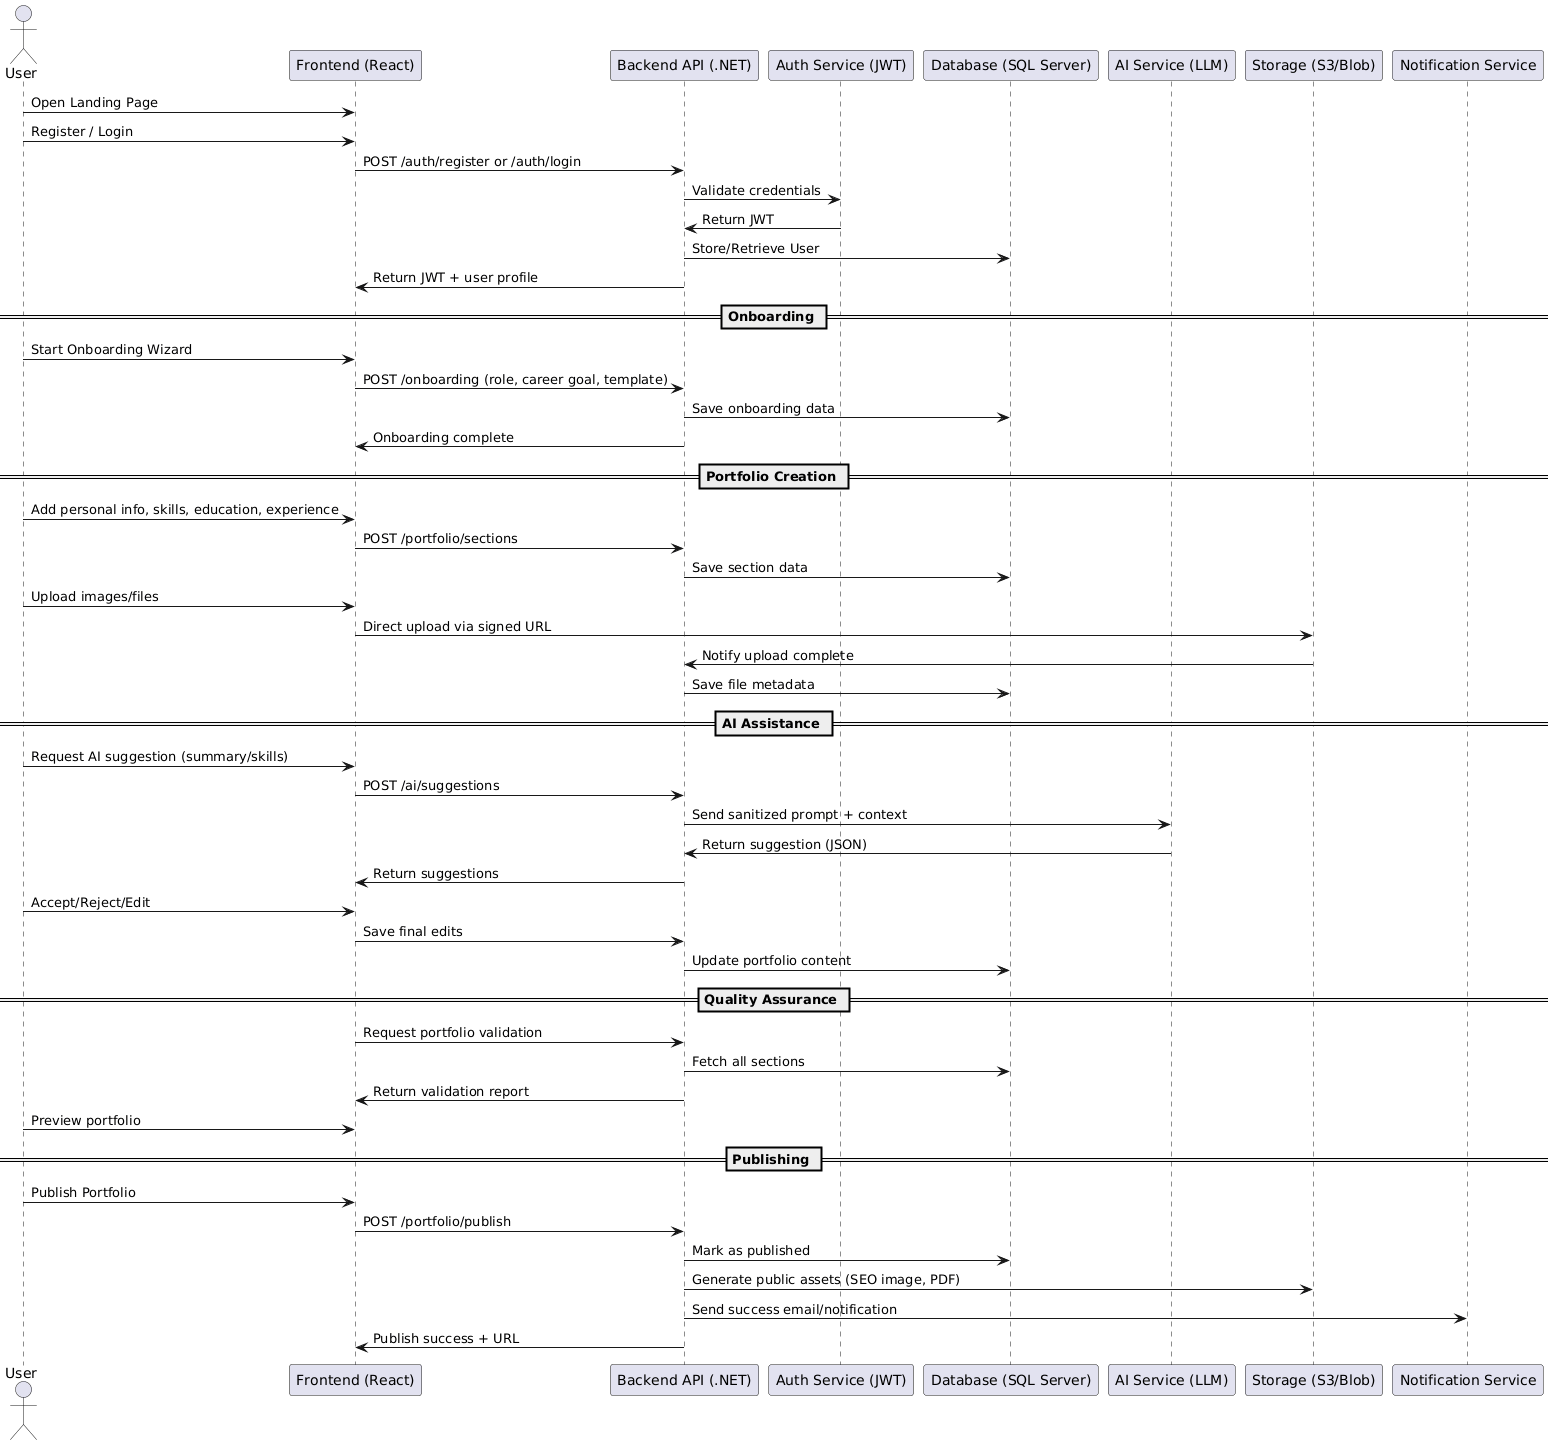

The diagram above was rendered by PlantUML. Its source (embedded in the PNG):
@startuml
actor User
participant "Frontend (React)" as FE
participant "Backend API (.NET)" as API
participant "Auth Service (JWT)" as Auth
participant "Database (SQL Server)" as DB
participant "AI Service (LLM)" as AI
participant "Storage (S3/Blob)" as Storage
participant "Notification Service" as Notify

User -> FE: Open Landing Page
User -> FE: Register / Login
FE -> API: POST /auth/register or /auth/login
API -> Auth: Validate credentials
Auth -> API: Return JWT
API -> DB: Store/Retrieve User
API -> FE: Return JWT + user profile

== Onboarding ==
User -> FE: Start Onboarding Wizard
FE -> API: POST /onboarding (role, career goal, template)
API -> DB: Save onboarding data
API -> FE: Onboarding complete

== Portfolio Creation ==
User -> FE: Add personal info, skills, education, experience
FE -> API: POST /portfolio/sections
API -> DB: Save section data
User -> FE: Upload images/files
FE -> Storage: Direct upload via signed URL
Storage -> API: Notify upload complete
API -> DB: Save file metadata

== AI Assistance ==
User -> FE: Request AI suggestion (summary/skills)
FE -> API: POST /ai/suggestions
API -> AI: Send sanitized prompt + context
AI -> API: Return suggestion (JSON)
API -> FE: Return suggestions
User -> FE: Accept/Reject/Edit
FE -> API: Save final edits
API -> DB: Update portfolio content

== Quality Assurance ==
FE -> API: Request portfolio validation
API -> DB: Fetch all sections
API -> FE: Return validation report
User -> FE: Preview portfolio

== Publishing ==
User -> FE: Publish Portfolio
FE -> API: POST /portfolio/publish
API -> DB: Mark as published
API -> Storage: Generate public assets (SEO image, PDF)
API -> Notify: Send success email/notification
API -> FE: Publish success + URL
@enduml